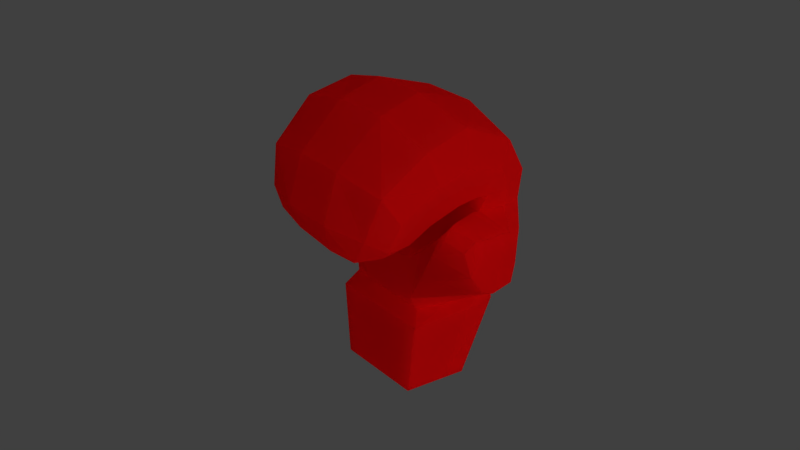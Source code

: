 # Source: Boxing_Glove_LP.blend  (saved by Blender 2.78.0; exported with 4.5.12 LTS)
import bpy
from mathutils import Matrix  # noqa: F401  (used for matrix-valued properties, if any)

bpy.ops.wm.read_factory_settings(use_empty=True)
scene = bpy.context.scene
scene.name = 'Scene'

# ---- collections
col_collection_1 = bpy.data.collections.new('Collection 1'); scene.collection.children.link(col_collection_1)

# ---- materials (node trees are filled in below, after node groups)
mat_material_001 = bpy.data.materials.new('Material.001')
mat_material_001.alpha_threshold = 0.0
mat_material_001.roughness = 0.5

# ---- material node trees
mat_material_001.use_nodes = True; mat_material_001.node_tree.nodes.clear()
_N = mat_material_001.node_tree.nodes; _L = mat_material_001.node_tree.links
n0 = _N.new('ShaderNodeBsdfDiffuse'); n0.name = 'Diffuse BSDF'; n0.location = (87, 353)
n0.inputs[0].default_value = (1.0, 0.00409, 0.005321, 1.0)
n1 = _N.new('ShaderNodeBsdfAnisotropic'); n1.name = 'Glossy BSDF'; n1.location = (-23, 252)
n1.distribution = 'GGX'
n1.inputs[0].default_value = (1.0, 0.004025, 0.005182, 1.0)
n1.inputs[1].default_value = 0.8062
n2 = _N.new('ShaderNodeOutputMaterial'); n2.name = 'Material Output'; n2.location = (376, 300)
n3 = _N.new('ShaderNodeMixShader'); n3.name = 'Mix Shader'; n3.location = (179, 265)
n3.inputs[0].default_value = 0.3636
n4 = _N.new('ShaderNodeSubsurfaceScattering'); n4.name = 'Subsurface Scattering'; n4.location = (-258, 334)
n4.falloff = 'BURLEY'
n4.inputs[0].default_value = (1.0, 0.004025, 0.005182, 1.0)
n4.inputs[1].default_value = 1.0
n4.inputs[2].default_value = (1.0, 1.0, 1.0)
_L.new(n1.outputs[0], n3.inputs[2])
_L.new(n3.outputs[0], n2.inputs[0])
_L.new(n4.outputs[0], n3.inputs[1])
n2.is_active_output = True

# ---- world
world_world = bpy.data.worlds.new('World'); scene.world = world_world
world_world.color = (0.05088, 0.05088, 0.05088)
world_world.use_sun_shadow = False
world_world.sun_shadow_jitter_overblur = 0.0
world_world.cycles.sampling_method = 'MANUAL'

# ---- cameras
cam_camera = bpy.data.cameras.new('Camera')
cam_camera.clip_end = 100.0
cam_camera.lens = 35.0
cam_camera.sensor_width = 32.0
cam_camera.sensor_height = 18.0
cam_camera.ortho_scale = 7.314
cam_camera.dof.focus_distance = 0.0

# ---- lights
light_lamp = bpy.data.lights.new('Lamp', 'SUN')
light_lamp.transmission_factor = 0.0
light_lamp.cutoff_distance = 30.0
light_lamp.angle = 2.942
light_lamp.energy = 1.0
light_lamp.shadow_buffer_clip_start = 1.001
light_lamp.shadow_soft_size = 10.0
light_lamp.shadow_cascade_max_distance = 1000.0

# ---- meshes
me_vert = bpy.data.meshes.new('Vert')
me_vert.from_pydata([(1.245, -0.6573, -4.263), (1.171, 0.05239, -4.256), (1.841, -1.669, -2.154), (1.714, 0.3949, -2.139), (1.766, -1.483, -1.833), (1.637, 0.02004, -1.884), (1.421, -1.626, -1.495), (1.646, 0.03509, -1.563), (2.072, -1.991, 1.454), (2.602, 0.07438, 1.041), (2.043, -1.472, 2.146), (2.566, 0.1966, 1.257), (1.946, -0.2149, 2.923), (2.482, 0.3223, 1.327), (1.916, 0.9484, 2.882), (2.407, 0.6214, 1.339), (1.874, 1.895, 2.161), (2.312, 0.8755, 1.282), (1.758, 2.111, 1.342), (2.198, 1.156, 1.131), (1.518, 2.125, 0.9273), (2.029, -2.07, 0.4642), (2.486, 0.1075, 0.602), (-0.2064, -0.6573, -4.263), (0.04192, 0.09681, -4.256), (-1.003, -1.669, -2.154), (-0.5615, 0.4012, -2.139), (-0.8822, -1.7, -1.826), (-0.3232, 0.07389, -1.892), (-0.7517, -1.786, -1.543), (-0.3223, 0.2914, -1.472), (-1.268, -2.068, 1.239), (-1.546, -0.5919, 1.356), (-1.332, -1.474, 2.182), (-1.531, -0.3154, 1.438), (-1.286, -0.1938, 2.931), (-1.481, 0.1708, 1.435), (-1.338, 0.9484, 2.853), (-1.411, 0.8742, 1.289), (-1.254, 2.005, 2.311), (-1.322, 1.346, 1.034), (-1.013, 2.227, 1.353), (-0.7453, 2.245, 0.7824), (-1.234, -2.033, 0.5206), (-1.446, -0.5065, 0.9949), (-1.734, -1.468, -0.6639), (-2.352, 0.03765, -0.2963), (-2.28, -0.4537, 0.9014), (-1.9, -1.26, 0.4439), (-1.612, 0.4155, 1.217), (-1.474, 0.8914, 0.6175), (-2.328, 0.2912, 1.145), (-2.408, 0.8019, 0.5409), (-1.73, 0.6393, 1.24), (-1.722, 0.8218, 1.081), (-2.282, 0.5844, 1.189), (-2.23, 0.8286, 1.024), (1.219, -0.3871, -4.261), (1.906, -0.9273, -2.149), (1.72, -0.8992, -1.851), (1.964, -0.903, -1.644), (2.506, -0.8494, 1.154), (2.527, -0.5405, 1.677), (2.433, 0.2635, 2.096), (2.344, 0.7869, 2.063), (2.237, 1.336, 1.76), (2.081, 1.604, 1.301), (1.873, 1.66, 0.9758), (2.533, -0.8815, 0.5435), (-0.1174, -0.3871, -4.261), (-0.9354, -0.9273, -2.149), (-0.6819, -0.9444, -1.849), (-1.246, -1.042, -1.58), (-1.565, -1.205, 1.299), (-1.648, -0.839, 1.904), (-1.671, 0.1657, 2.329), (-1.671, 0.9343, 2.267), (-1.52, 1.766, 1.764), (-1.345, 1.939, 1.159), (-1.092, 1.854, 0.8492), (-1.53, -1.158, 0.8485), (-2.193, -0.7446, -0.5332), (-2.181, -0.8702, 0.6384), (-0.918, 0.6577, -0.4733), (-1.484, -0.2524, 1.089), (-2.29, -0.215, 1.005), (-2.38, 0.4101, -0.04687), (1.634, 0.3922, -4.187), (1.766, -1.006, -4.199), (-0.3633, 0.3922, -4.187), (-0.8025, -1.006, -4.199), (-0.6451, -0.505, -4.194), (1.718, -0.505, -4.194), (-0.487, 0.5276, -0.1139), (2.146, 0.1718, -0.4454), (2.395, -0.9201, -0.4564), (1.8, -1.877, -0.5488), (-0.995, -1.952, -0.6695), (-1.463, 0.6681, 0.9208), (-0.8711, 0.5799, 0.2495), (1.025, 0.2927, -1.591), (0.3686, 0.3045, -1.605), (-0.158, -0.366, 0.9623), (1.168, -0.1332, 0.7897), (0.8316, 1.049, 3.217), (-0.253, 1.049, 3.244), (-0.2084, -0.003244, 3.345), (0.8686, 0.008935, 3.322), (1.009, 1.278, 0.8705), (-0.1365, 1.339, 0.8195), (-0.1837, 2.33, 0.8097), (0.8156, 2.254, 0.8354), (0.9833, 0.03799, -1.886), (0.3301, 0.05594, -1.889), (1.157, 0.2718, 1.363), (-0.1685, 0.2213, 1.399), (-0.1184, 0.79, 1.305), (1.144, 0.7057, 1.322), (0.9276, -1.508, 2.629), (-0.1973, -1.509, 2.641), (-0.1464, -2.188, 1.463), (0.9991, -2.067, 1.513), (-0.1649, 2.455, 1.437), (0.8642, 2.427, 1.437), (0.8649, -1.81, -1.572), (-0.06924, -1.802, -1.558), (0.000635, -1.627, -1.828), (0.8835, -1.555, -1.83), (0.7615, -0.6573, -4.263), (0.2775, -0.6573, -4.263), (0.4182, 0.08201, -4.256), (0.7945, 0.0672, -4.256), (1.193, -0.1742, 1.214), (-0.1764, -0.4229, 1.317), (-0.1448, -0.1447, 1.378), (1.21, 0.02595, 1.317), (0.9556, 0.397, -2.139), (0.1971, 0.3991, -2.139), (0.8632, 2.068, 2.439), (-0.1953, 2.11, 2.468), (1.074, -2.177, 0.4), (-0.0825, -2.18, 0.4127), (-0.05469, -1.669, -2.154), (0.8932, -1.669, -2.154), (0.7733, -0.3871, -4.261), (0.3279, -0.3871, -4.261), (0.8924, 1.701, 0.8142), (-0.1142, 1.754, 0.7498), (0.9096, -1.006, -4.199), (0.05356, -1.006, -4.199), (0.9681, 0.3922, -4.187), (0.3024, 0.3922, -4.187), (1.223, 0.4724, -0.3392), (0.3678, 0.5199, -0.2265), (1.018, -2.071, -0.6446), (-0.07635, -2.08, -0.6916)], [], [(92, 58, 2, 88), (59, 60, 6, 4), (68, 61, 8, 21), (61, 62, 10, 8), (62, 63, 12, 10), (63, 64, 14, 12), (64, 65, 16, 14), (65, 66, 18, 16), (66, 67, 20, 18), (60, 95, 96, 6), (58, 59, 4, 2), (91, 90, 25, 70), (71, 27, 29, 72), (80, 43, 31, 73), (73, 31, 33, 74), (74, 33, 35, 75), (75, 35, 37, 76), (76, 37, 39, 77), (77, 39, 41, 78), (78, 41, 42, 79), (84, 99, 98, 49), (70, 25, 27, 71), (102, 153, 93, 44), (106, 105, 37, 35), (147, 109, 40, 79), (101, 113, 28, 30), (116, 115, 36, 38), (120, 119, 33, 31), (122, 110, 42, 41), (126, 125, 29, 27), (145, 129, 23, 69), (134, 133, 32, 34), (113, 137, 26, 28), (105, 139, 39, 37), (125, 155, 97, 29), (142, 126, 27, 25), (19, 17, 15, 117, 108), (151, 130, 24, 89), (119, 106, 35, 33), (133, 102, 44, 32), (149, 142, 25, 90), (115, 134, 34, 36), (141, 120, 31, 43), (139, 122, 41, 39), (81, 45, 48, 82), (80, 44, 47, 82), (29, 97, 45), (72, 29, 45, 81), (52, 51, 55, 56), (85, 84, 49, 51), (86, 85, 51, 52), (83, 86, 52, 50), (53, 54, 56, 55), (50, 52, 56, 54), (49, 98, 50, 54, 53), (51, 49, 53, 55), (30, 72, 81, 46), (43, 80, 82, 48), (46, 81, 82, 47), (130, 145, 69, 24), (110, 147, 79, 42), (26, 70, 71, 28), (40, 78, 79), (40, 77, 78), (38, 76, 77, 40), (36, 75, 76, 38), (34, 74, 75, 36), (32, 73, 74, 34), (44, 80, 73, 32), (28, 71, 72, 30), (89, 91, 70, 26), (3, 5, 59, 58), (7, 94, 95, 60), (19, 67, 66), (17, 19, 66, 65), (15, 17, 65, 64), (13, 15, 64, 63), (11, 13, 63, 62), (9, 11, 62, 61), (22, 9, 61, 68), (5, 7, 60, 59), (87, 3, 58, 92), (30, 46, 86, 83), (46, 47, 85, 86), (47, 44, 84, 85), (44, 93, 99, 84), (1, 87, 92, 57), (24, 69, 91, 89), (129, 149, 90, 23), (137, 151, 89, 26), (69, 23, 90, 91), (57, 92, 88, 0), (152, 94, 7, 100), (95, 94, 22, 68), (154, 96, 21, 140), (96, 95, 68, 21), (99, 93, 30, 83), (98, 99, 83, 50), (45, 97, 43, 48), (97, 155, 141, 43), (155, 154, 140, 141), (93, 153, 101, 30), (153, 152, 100, 101), (3, 87, 150, 136), (136, 150, 151, 137), (0, 88, 148, 128), (128, 148, 149, 129), (20, 67, 146, 111), (111, 146, 147, 110), (1, 57, 144, 131), (131, 144, 145, 130), (16, 18, 123, 138), (138, 123, 122, 139), (21, 8, 121, 140), (140, 121, 120, 141), (13, 11, 135, 114), (114, 135, 134, 115), (88, 2, 143, 148), (148, 143, 142, 149), (9, 22, 103, 132), (132, 103, 102, 133), (10, 12, 107, 118), (118, 107, 106, 119), (87, 1, 131, 150), (150, 131, 130, 151), (117, 116, 109, 108), (2, 4, 127, 143), (143, 127, 126, 142), (6, 96, 154, 124), (124, 154, 155, 125), (14, 16, 138, 104), (104, 138, 139, 105), (5, 3, 136, 112), (112, 136, 137, 113), (11, 9, 132, 135), (135, 132, 133, 134), (57, 0, 128, 144), (144, 128, 129, 145), (4, 6, 124, 127), (127, 124, 125, 126), (18, 20, 111, 123), (123, 111, 110, 122), (8, 10, 118, 121), (121, 118, 119, 120), (15, 13, 114, 117), (117, 114, 115, 116), (7, 5, 112, 100), (100, 112, 113, 101), (67, 19, 108, 146), (146, 108, 109, 147), (12, 14, 104, 107), (107, 104, 105, 106), (22, 94, 152, 103), (103, 152, 153, 102), (109, 116, 38, 40)])
me_vert.materials.append(mat_material_001)
me_vert.use_remesh_preserve_volume = False
me_vert.use_remesh_preserve_attributes = False
me_vert.use_mirror_vertex_groups = False
me_vert.update()

# ---- objects
ob_knockout_punch_lp = bpy.data.objects.new('Knockout Punch LP', me_vert)
ob_lamp = bpy.data.objects.new('Lamp', light_lamp)
ob_camera = bpy.data.objects.new('Camera', cam_camera)

# ---- transforms, parenting, visibility, modifiers, constraints
ob_knockout_punch_lp.location = (1.339, -1.626, -1.775)
ob_knockout_punch_lp.lineart.crease_threshold = 0.0
_m = ob_knockout_punch_lp.modifiers.new('Subsurf', 'SUBSURF')
_m.show_render = False
_m.uv_smooth = 'PRESERVE_CORNERS'
_m.quality = 2
_m.levels = 2
_m.show_only_control_edges = False
ob_lamp.location = (-12.6, 1.005, 5.904)
ob_lamp.rotation_euler = (5.141, 0.4255, 7.947)
ob_lamp.lock_rotations_4d = False
ob_lamp.empty_display_type = 'ARROWS'
ob_lamp.color = (0.0, 0.0, 0.0, 0.0)
ob_lamp.lineart.crease_threshold = 0.0
ob_camera.location = (-9.258, 9.198, 8.958)
ob_camera.rotation_euler = (0.9624, 1.571e-05, 3.93)
ob_camera.lock_rotations_4d = False
ob_camera.empty_display_type = 'ARROWS'
ob_camera.color = (0.0, 0.0, 0.0, 0.0)
ob_camera.display_type = 'WIRE'
ob_camera.lineart.crease_threshold = 0.0

# ---- collection membership
col_collection_1.objects.link(ob_knockout_punch_lp)
col_collection_1.objects.link(ob_lamp)
col_collection_1.objects.link(ob_camera)

# ---- scene / render settings (as saved in the file)
scene.camera = ob_camera
scene.frame_start = 1; scene.frame_end = 250; scene.frame_set(0)
scene.render.engine = 'CYCLES'
scene.render.dither_intensity = 0.0
scene.cycles.use_denoising = False
scene.cycles.samples = 128
scene.cycles.sampling_pattern = 'TABULATED_SOBOL'
scene.cycles.light_sampling_threshold = 0.0
scene.cycles.use_adaptive_sampling = False
scene.cycles.use_light_tree = False
scene.cycles.blur_glossy = 0.0
scene.cycles.sample_clamp_indirect = 0.0
scene.view_settings.view_transform = 'Standard'
bpy.context.view_layer.update()
